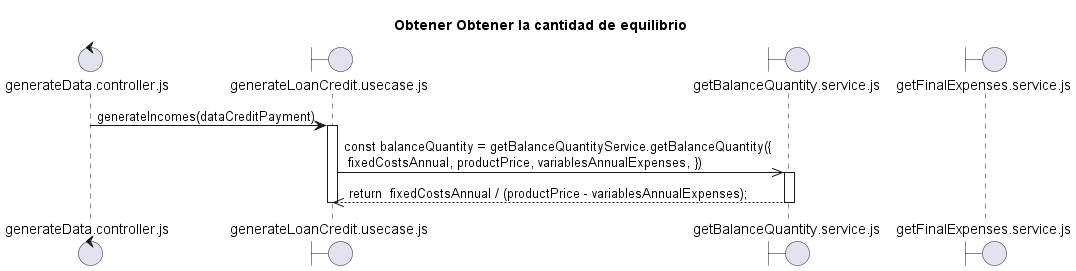

The diagram above was rendered by PlantUML. Its source (embedded in the PNG):
@startuml Obtener la cantidad de equilibrio.plantuml
title "Obtener Obtener la cantidad de equilibrio"

control "generateData.controller.js" as C
boundary "generateLoanCredit.usecase.js" as UC
boundary "getBalanceQuantity.service.js" as SME
boundary "getFinalExpenses.service.js" as SCP

C -> UC: generateIncomes(dataCreditPayment)
activate UC
    UC ->> SME: const balanceQuantity = getBalanceQuantityService.getBalanceQuantity({\n fixedCostsAnnual, productPrice, variablesAnnualExpenses, })
    activate SME
    SME -->> UC: return  fixedCostsAnnual / (productPrice - variablesAnnualExpenses);
    deactivate SME
deactivate UC


@enduml